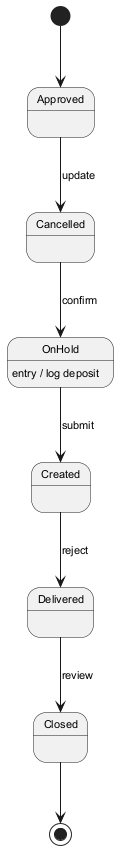

The diagram above was rendered by PlantUML. Its source (embedded in the PNG):
@startuml
skinparam backgroundColor #FFFFFF
skinparam classBackgroundColor #E8F4FA
skinparam classBorderColor #2C7DA0
skinparam defaultFontSize 11
[*] --> Approved
Approved --> Cancelled : update
Cancelled --> OnHold : confirm
OnHold --> Created : submit
OnHold : entry / log deposit
Created --> Delivered : reject
Delivered --> Closed : review
Closed --> [*]
@enduml